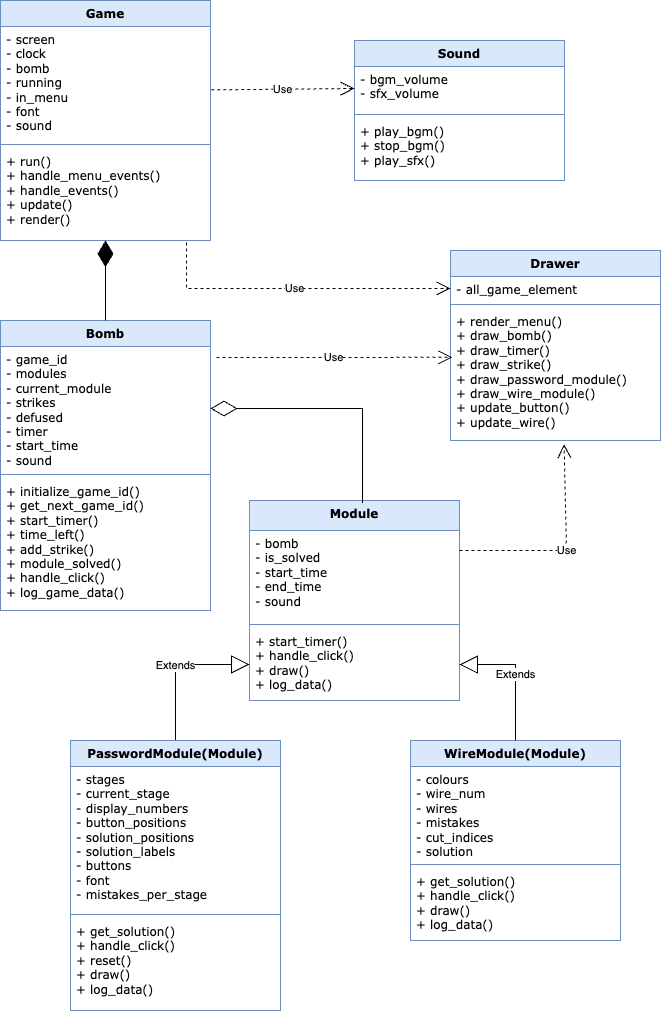

The diagram above was exported from draw.io. Its source (the exported page's mxGraphModel, read from the mxfile embedded in the PNG):
<mxGraphModel dx="702" dy="490" grid="1" gridSize="10" guides="1" tooltips="1" connect="1" arrows="1" fold="1" page="1" pageScale="1" pageWidth="827" pageHeight="1169" math="0" shadow="0">
  <root>
    <mxCell id="0" />
    <mxCell id="1" parent="0" />
    <mxCell id="htMkWwS3WSh0bxSaTdg--1" value="&lt;font face=&quot;Verdana&quot;&gt;Bomb&lt;/font&gt;" style="swimlane;fontStyle=1;align=center;verticalAlign=top;childLayout=stackLayout;horizontal=1;startSize=26;horizontalStack=0;resizeParent=1;resizeParentMax=0;resizeLast=0;collapsible=1;marginBottom=0;whiteSpace=wrap;html=1;fillColor=#dae8fc;strokeColor=#6c8ebf;" parent="1" vertex="1">
      <mxGeometry x="84" y="380" width="210" height="290" as="geometry" />
    </mxCell>
    <mxCell id="htMkWwS3WSh0bxSaTdg--2" value="&lt;div&gt;&lt;font face=&quot;Verdana&quot;&gt;- game_id&lt;/font&gt;&lt;/div&gt;&lt;div&gt;&lt;font face=&quot;Verdana&quot;&gt;- modules&lt;/font&gt;&lt;/div&gt;&lt;div&gt;&lt;font face=&quot;Verdana&quot;&gt;- current_module&lt;/font&gt;&lt;/div&gt;&lt;div&gt;&lt;font face=&quot;Verdana&quot;&gt;- strikes&lt;/font&gt;&lt;/div&gt;&lt;div&gt;&lt;font face=&quot;Verdana&quot;&gt;- defused&lt;/font&gt;&lt;/div&gt;&lt;div&gt;&lt;font face=&quot;Verdana&quot;&gt;- timer&lt;/font&gt;&lt;/div&gt;&lt;div&gt;&lt;font face=&quot;Verdana&quot;&gt;- start_time&lt;/font&gt;&lt;/div&gt;&lt;div&gt;&lt;font face=&quot;Verdana&quot;&gt;- sound&lt;/font&gt;&lt;/div&gt;" style="text;strokeColor=none;fillColor=none;align=left;verticalAlign=top;spacingLeft=4;spacingRight=4;overflow=hidden;rotatable=0;points=[[0,0.5],[1,0.5]];portConstraint=eastwest;whiteSpace=wrap;html=1;" parent="htMkWwS3WSh0bxSaTdg--1" vertex="1">
      <mxGeometry y="26" width="210" height="124" as="geometry" />
    </mxCell>
    <mxCell id="htMkWwS3WSh0bxSaTdg--3" value="" style="line;strokeWidth=1;fillColor=none;align=left;verticalAlign=middle;spacingTop=-1;spacingLeft=3;spacingRight=3;rotatable=0;labelPosition=right;points=[];portConstraint=eastwest;strokeColor=inherit;" parent="htMkWwS3WSh0bxSaTdg--1" vertex="1">
      <mxGeometry y="150" width="210" height="8" as="geometry" />
    </mxCell>
    <mxCell id="htMkWwS3WSh0bxSaTdg--4" value="&lt;div&gt;&lt;font face=&quot;Verdana&quot;&gt;+ initialize_game_id()&lt;/font&gt;&lt;/div&gt;&lt;div&gt;&lt;font face=&quot;Verdana&quot;&gt;+ get_next_game_id()&lt;/font&gt;&lt;/div&gt;&lt;div&gt;&lt;font face=&quot;Verdana&quot;&gt;+ start_timer()&lt;/font&gt;&lt;/div&gt;&lt;div&gt;&lt;font face=&quot;Verdana&quot;&gt;+ time_left()&lt;/font&gt;&lt;/div&gt;&lt;div&gt;&lt;font face=&quot;Verdana&quot;&gt;+ add_strike()&lt;/font&gt;&lt;/div&gt;&lt;div&gt;&lt;font face=&quot;Verdana&quot;&gt;+ module_solved()&lt;/font&gt;&lt;/div&gt;&lt;div&gt;&lt;font face=&quot;Verdana&quot;&gt;+ handle_click()&lt;/font&gt;&lt;/div&gt;&lt;div&gt;&lt;font face=&quot;Verdana&quot;&gt;+ log_game_data()&amp;nbsp;&lt;/font&gt;&lt;/div&gt;" style="text;strokeColor=none;fillColor=none;align=left;verticalAlign=top;spacingLeft=4;spacingRight=4;overflow=hidden;rotatable=0;points=[[0,0.5],[1,0.5]];portConstraint=eastwest;whiteSpace=wrap;html=1;" parent="htMkWwS3WSh0bxSaTdg--1" vertex="1">
      <mxGeometry y="158" width="210" height="132" as="geometry" />
    </mxCell>
    <mxCell id="htMkWwS3WSh0bxSaTdg--14" value="&lt;div&gt;&lt;span style=&quot;font-family: Verdana; background-color: transparent; color: light-dark(rgb(0, 0, 0), rgb(255, 255, 255));&quot;&gt;Module&lt;/span&gt;&lt;/div&gt;" style="swimlane;fontStyle=1;align=center;verticalAlign=top;childLayout=stackLayout;horizontal=1;startSize=30;horizontalStack=0;resizeParent=1;resizeParentMax=0;resizeLast=0;collapsible=1;marginBottom=0;whiteSpace=wrap;html=1;fillColor=#dae8fc;strokeColor=#6c8ebf;" parent="1" vertex="1">
      <mxGeometry x="333" y="560" width="210" height="200" as="geometry" />
    </mxCell>
    <mxCell id="htMkWwS3WSh0bxSaTdg--15" value="&lt;div&gt;&lt;font face=&quot;Verdana&quot;&gt;- bomb&lt;/font&gt;&lt;/div&gt;&lt;div&gt;&lt;font face=&quot;Verdana&quot;&gt;- is_solved&lt;/font&gt;&lt;/div&gt;&lt;div&gt;&lt;font face=&quot;Verdana&quot;&gt;- start_time&lt;/font&gt;&lt;/div&gt;&lt;div&gt;&lt;font face=&quot;Verdana&quot;&gt;- end_time&lt;/font&gt;&lt;/div&gt;&lt;div&gt;&lt;font face=&quot;Verdana&quot;&gt;- sound&amp;nbsp; &amp;nbsp;&lt;/font&gt;&lt;/div&gt;" style="text;strokeColor=none;fillColor=none;align=left;verticalAlign=top;spacingLeft=4;spacingRight=4;overflow=hidden;rotatable=0;points=[[0,0.5],[1,0.5]];portConstraint=eastwest;whiteSpace=wrap;html=1;" parent="htMkWwS3WSh0bxSaTdg--14" vertex="1">
      <mxGeometry y="30" width="210" height="90" as="geometry" />
    </mxCell>
    <mxCell id="htMkWwS3WSh0bxSaTdg--16" value="" style="line;strokeWidth=1;fillColor=none;align=left;verticalAlign=middle;spacingTop=-1;spacingLeft=3;spacingRight=3;rotatable=0;labelPosition=right;points=[];portConstraint=eastwest;strokeColor=inherit;" parent="htMkWwS3WSh0bxSaTdg--14" vertex="1">
      <mxGeometry y="120" width="210" height="8" as="geometry" />
    </mxCell>
    <mxCell id="htMkWwS3WSh0bxSaTdg--17" value="&lt;div&gt;&lt;font face=&quot;Verdana&quot;&gt;+ start_timer()&lt;/font&gt;&lt;/div&gt;&lt;div&gt;&lt;span style=&quot;font-family: Verdana; background-color: transparent; color: light-dark(rgb(0, 0, 0), rgb(255, 255, 255));&quot;&gt;+ handle_click()&lt;/span&gt;&lt;/div&gt;&lt;div&gt;&lt;font face=&quot;Verdana&quot;&gt;+ draw()&lt;/font&gt;&lt;/div&gt;&lt;div&gt;&lt;span style=&quot;font-family: Verdana; background-color: transparent; color: light-dark(rgb(0, 0, 0), rgb(255, 255, 255));&quot;&gt;+ log_data()&amp;nbsp;&lt;/span&gt;&lt;/div&gt;" style="text;strokeColor=none;fillColor=none;align=left;verticalAlign=top;spacingLeft=4;spacingRight=4;overflow=hidden;rotatable=0;points=[[0,0.5],[1,0.5]];portConstraint=eastwest;whiteSpace=wrap;html=1;" parent="htMkWwS3WSh0bxSaTdg--14" vertex="1">
      <mxGeometry y="128" width="210" height="72" as="geometry" />
    </mxCell>
    <mxCell id="htMkWwS3WSh0bxSaTdg--18" value="&lt;font face=&quot;Verdana&quot;&gt;Sound&lt;/font&gt;" style="swimlane;fontStyle=1;align=center;verticalAlign=top;childLayout=stackLayout;horizontal=1;startSize=26;horizontalStack=0;resizeParent=1;resizeParentMax=0;resizeLast=0;collapsible=1;marginBottom=0;whiteSpace=wrap;html=1;fillColor=#dae8fc;strokeColor=#6c8ebf;" parent="1" vertex="1">
      <mxGeometry x="438" y="100" width="210" height="140" as="geometry" />
    </mxCell>
    <mxCell id="htMkWwS3WSh0bxSaTdg--19" value="&lt;div&gt;&lt;font face=&quot;Verdana&quot;&gt;- bgm_volume&lt;/font&gt;&lt;/div&gt;&lt;div&gt;&lt;font face=&quot;Verdana&quot;&gt;- sfx_volume&amp;nbsp;&lt;/font&gt;&lt;/div&gt;" style="text;strokeColor=none;fillColor=none;align=left;verticalAlign=top;spacingLeft=4;spacingRight=4;overflow=hidden;rotatable=0;points=[[0,0.5],[1,0.5]];portConstraint=eastwest;whiteSpace=wrap;html=1;" parent="htMkWwS3WSh0bxSaTdg--18" vertex="1">
      <mxGeometry y="26" width="210" height="44" as="geometry" />
    </mxCell>
    <mxCell id="htMkWwS3WSh0bxSaTdg--20" value="" style="line;strokeWidth=1;fillColor=none;align=left;verticalAlign=middle;spacingTop=-1;spacingLeft=3;spacingRight=3;rotatable=0;labelPosition=right;points=[];portConstraint=eastwest;strokeColor=inherit;" parent="htMkWwS3WSh0bxSaTdg--18" vertex="1">
      <mxGeometry y="70" width="210" height="8" as="geometry" />
    </mxCell>
    <mxCell id="htMkWwS3WSh0bxSaTdg--21" value="&lt;div&gt;&lt;font face=&quot;Verdana&quot;&gt;+ play_bgm()&lt;/font&gt;&lt;/div&gt;&lt;div&gt;&lt;font face=&quot;Verdana&quot;&gt;+ stop_bgm()&lt;/font&gt;&lt;/div&gt;&lt;div&gt;&lt;font face=&quot;Verdana&quot;&gt;+ play_sfx()&lt;/font&gt;&lt;/div&gt;" style="text;strokeColor=none;fillColor=none;align=left;verticalAlign=top;spacingLeft=4;spacingRight=4;overflow=hidden;rotatable=0;points=[[0,0.5],[1,0.5]];portConstraint=eastwest;whiteSpace=wrap;html=1;" parent="htMkWwS3WSh0bxSaTdg--18" vertex="1">
      <mxGeometry y="78" width="210" height="62" as="geometry" />
    </mxCell>
    <mxCell id="KXGOjDYCC2w1q3A7cbnw-1" value="&lt;font face=&quot;Verdana&quot;&gt;Game&lt;/font&gt;" style="swimlane;fontStyle=1;align=center;verticalAlign=top;childLayout=stackLayout;horizontal=1;startSize=26;horizontalStack=0;resizeParent=1;resizeParentMax=0;resizeLast=0;collapsible=1;marginBottom=0;whiteSpace=wrap;html=1;fillColor=#dae8fc;strokeColor=#6c8ebf;" parent="1" vertex="1">
      <mxGeometry x="84" y="60" width="210" height="240" as="geometry" />
    </mxCell>
    <mxCell id="KXGOjDYCC2w1q3A7cbnw-2" value="&lt;div&gt;&lt;font face=&quot;Verdana&quot;&gt;- screen&lt;/font&gt;&lt;/div&gt;&lt;div&gt;&lt;font face=&quot;Verdana&quot;&gt;- clock&amp;nbsp;&lt;/font&gt;&lt;/div&gt;&lt;div&gt;&lt;font face=&quot;Verdana&quot;&gt;- bomb&lt;/font&gt;&lt;/div&gt;&lt;div&gt;&lt;font face=&quot;Verdana&quot;&gt;- running&lt;/font&gt;&lt;/div&gt;&lt;div&gt;&lt;font face=&quot;Verdana&quot;&gt;- in_menu&lt;/font&gt;&lt;/div&gt;&lt;div&gt;&lt;font face=&quot;Verdana&quot;&gt;- font&lt;/font&gt;&lt;/div&gt;&lt;div&gt;&lt;font face=&quot;Verdana&quot;&gt;- sound&amp;nbsp;&amp;nbsp;&lt;/font&gt;&lt;/div&gt;" style="text;strokeColor=none;fillColor=none;align=left;verticalAlign=top;spacingLeft=4;spacingRight=4;overflow=hidden;rotatable=0;points=[[0,0.5],[1,0.5]];portConstraint=eastwest;whiteSpace=wrap;html=1;" parent="KXGOjDYCC2w1q3A7cbnw-1" vertex="1">
      <mxGeometry y="26" width="210" height="114" as="geometry" />
    </mxCell>
    <mxCell id="KXGOjDYCC2w1q3A7cbnw-3" value="" style="line;strokeWidth=1;fillColor=none;align=left;verticalAlign=middle;spacingTop=-1;spacingLeft=3;spacingRight=3;rotatable=0;labelPosition=right;points=[];portConstraint=eastwest;strokeColor=inherit;" parent="KXGOjDYCC2w1q3A7cbnw-1" vertex="1">
      <mxGeometry y="140" width="210" height="8" as="geometry" />
    </mxCell>
    <mxCell id="KXGOjDYCC2w1q3A7cbnw-4" value="&lt;div&gt;&lt;font face=&quot;Verdana&quot;&gt;+ run()&lt;/font&gt;&lt;/div&gt;&lt;div&gt;&lt;font face=&quot;Verdana&quot;&gt;+ handle_menu_events()&lt;/font&gt;&lt;/div&gt;&lt;div&gt;&lt;font face=&quot;Verdana&quot;&gt;+ handle_events()&lt;/font&gt;&lt;/div&gt;&lt;div&gt;&lt;font face=&quot;Verdana&quot;&gt;+ update()&lt;/font&gt;&lt;/div&gt;&lt;div&gt;&lt;font face=&quot;Verdana&quot;&gt;+ render()&amp;nbsp;&amp;nbsp;&lt;/font&gt;&lt;/div&gt;" style="text;strokeColor=none;fillColor=none;align=left;verticalAlign=top;spacingLeft=4;spacingRight=4;overflow=hidden;rotatable=0;points=[[0,0.5],[1,0.5]];portConstraint=eastwest;whiteSpace=wrap;html=1;" parent="KXGOjDYCC2w1q3A7cbnw-1" vertex="1">
      <mxGeometry y="148" width="210" height="92" as="geometry" />
    </mxCell>
    <mxCell id="KXGOjDYCC2w1q3A7cbnw-5" value="&lt;font face=&quot;Verdana&quot;&gt;Drawer&lt;/font&gt;" style="swimlane;fontStyle=1;align=center;verticalAlign=top;childLayout=stackLayout;horizontal=1;startSize=26;horizontalStack=0;resizeParent=1;resizeParentMax=0;resizeLast=0;collapsible=1;marginBottom=0;whiteSpace=wrap;html=1;fillColor=#dae8fc;strokeColor=#6c8ebf;" parent="1" vertex="1">
      <mxGeometry x="534" y="310" width="210" height="190" as="geometry" />
    </mxCell>
    <mxCell id="KXGOjDYCC2w1q3A7cbnw-6" value="&lt;div&gt;&lt;font face=&quot;Verdana&quot;&gt;- all_game_element&lt;/font&gt;&lt;br&gt;&lt;/div&gt;" style="text;strokeColor=none;fillColor=none;align=left;verticalAlign=top;spacingLeft=4;spacingRight=4;overflow=hidden;rotatable=0;points=[[0,0.5],[1,0.5]];portConstraint=eastwest;whiteSpace=wrap;html=1;" parent="KXGOjDYCC2w1q3A7cbnw-5" vertex="1">
      <mxGeometry y="26" width="210" height="24" as="geometry" />
    </mxCell>
    <mxCell id="KXGOjDYCC2w1q3A7cbnw-7" value="" style="line;strokeWidth=1;fillColor=none;align=left;verticalAlign=middle;spacingTop=-1;spacingLeft=3;spacingRight=3;rotatable=0;labelPosition=right;points=[];portConstraint=eastwest;strokeColor=inherit;" parent="KXGOjDYCC2w1q3A7cbnw-5" vertex="1">
      <mxGeometry y="50" width="210" height="8" as="geometry" />
    </mxCell>
    <mxCell id="KXGOjDYCC2w1q3A7cbnw-8" value="&lt;span style=&quot;background-color: transparent;&quot;&gt;&lt;font face=&quot;Verdana&quot;&gt;+ render_menu()&lt;/font&gt;&lt;/span&gt;&lt;div&gt;&lt;font face=&quot;Verdana&quot;&gt;+ draw_bomb()&lt;/font&gt;&lt;/div&gt;&lt;div&gt;&lt;font face=&quot;Verdana&quot;&gt;+ draw_timer()&lt;/font&gt;&lt;/div&gt;&lt;div&gt;&lt;font face=&quot;Verdana&quot;&gt;+ draw_strike()&lt;/font&gt;&lt;/div&gt;&lt;div&gt;&lt;font face=&quot;Verdana&quot;&gt;+ draw_password_module()&lt;/font&gt;&lt;/div&gt;&lt;div&gt;&lt;font face=&quot;Verdana&quot;&gt;+ draw_wire_module()&lt;/font&gt;&lt;/div&gt;&lt;div&gt;&lt;font face=&quot;Verdana&quot;&gt;+ update_button()&lt;/font&gt;&lt;/div&gt;&lt;div&gt;&lt;font face=&quot;Verdana&quot;&gt;+ update_wire()&lt;/font&gt;&lt;/div&gt;" style="text;strokeColor=none;fillColor=none;align=left;verticalAlign=top;spacingLeft=4;spacingRight=4;overflow=hidden;rotatable=0;points=[[0,0.5],[1,0.5]];portConstraint=eastwest;whiteSpace=wrap;html=1;" parent="KXGOjDYCC2w1q3A7cbnw-5" vertex="1">
      <mxGeometry y="58" width="210" height="132" as="geometry" />
    </mxCell>
    <mxCell id="KXGOjDYCC2w1q3A7cbnw-9" value="" style="endArrow=diamondThin;endFill=1;endSize=24;html=1;rounded=0;exitX=0.5;exitY=0;exitDx=0;exitDy=0;entryX=0.5;entryY=0.998;entryDx=0;entryDy=0;entryPerimeter=0;" parent="1" source="htMkWwS3WSh0bxSaTdg--1" target="KXGOjDYCC2w1q3A7cbnw-4" edge="1">
      <mxGeometry width="160" relative="1" as="geometry">
        <mxPoint x="168.67000000000002" y="360" as="sourcePoint" />
        <mxPoint x="168.67000000000002" y="300" as="targetPoint" />
      </mxGeometry>
    </mxCell>
    <mxCell id="KXGOjDYCC2w1q3A7cbnw-10" value="" style="endArrow=diamondThin;endFill=0;endSize=24;html=1;rounded=0;exitX=0.538;exitY=0.012;exitDx=0;exitDy=0;entryX=1;entryY=0.5;entryDx=0;entryDy=0;exitPerimeter=0;" parent="1" source="htMkWwS3WSh0bxSaTdg--14" target="htMkWwS3WSh0bxSaTdg--2" edge="1">
      <mxGeometry width="160" relative="1" as="geometry">
        <mxPoint x="424" y="300" as="sourcePoint" />
        <mxPoint x="284" y="420" as="targetPoint" />
        <Array as="points">
          <mxPoint x="446" y="468" />
        </Array>
      </mxGeometry>
    </mxCell>
    <mxCell id="KXGOjDYCC2w1q3A7cbnw-11" value="Extends" style="endArrow=block;endSize=16;endFill=0;html=1;rounded=0;entryX=0;entryY=0.5;entryDx=0;entryDy=0;exitX=0.5;exitY=0;exitDx=0;exitDy=0;" parent="1" source="htMkWwS3WSh0bxSaTdg--5" target="htMkWwS3WSh0bxSaTdg--17" edge="1">
      <mxGeometry width="160" relative="1" as="geometry">
        <mxPoint x="414" y="450" as="sourcePoint" />
        <mxPoint x="534" y="340" as="targetPoint" />
        <Array as="points">
          <mxPoint x="259" y="724" />
        </Array>
      </mxGeometry>
    </mxCell>
    <mxCell id="htMkWwS3WSh0bxSaTdg--10" value="&lt;font face=&quot;Verdana&quot;&gt;WireModule(Module)&lt;/font&gt;" style="swimlane;fontStyle=1;align=center;verticalAlign=top;childLayout=stackLayout;horizontal=1;startSize=26;horizontalStack=0;resizeParent=1;resizeParentMax=0;resizeLast=0;collapsible=1;marginBottom=0;whiteSpace=wrap;html=1;fillColor=#dae8fc;strokeColor=#6c8ebf;" parent="1" vertex="1">
      <mxGeometry x="494" y="800" width="210" height="200" as="geometry" />
    </mxCell>
    <mxCell id="htMkWwS3WSh0bxSaTdg--11" value="&lt;div&gt;&lt;font face=&quot;Verdana&quot;&gt;- colours&lt;/font&gt;&lt;/div&gt;&lt;div&gt;&lt;font face=&quot;Verdana&quot;&gt;- wire_num&lt;/font&gt;&lt;/div&gt;&lt;div&gt;&lt;font face=&quot;Verdana&quot;&gt;- wires&lt;/font&gt;&lt;/div&gt;&lt;div&gt;&lt;font face=&quot;Verdana&quot;&gt;- mistakes&lt;/font&gt;&lt;/div&gt;&lt;div&gt;&lt;font face=&quot;Verdana&quot;&gt;- cut_indices&lt;/font&gt;&lt;/div&gt;&lt;div&gt;&lt;font face=&quot;Verdana&quot;&gt;- solution&amp;nbsp; &amp;nbsp;&amp;nbsp;&lt;/font&gt;&lt;/div&gt;" style="text;strokeColor=none;fillColor=none;align=left;verticalAlign=top;spacingLeft=4;spacingRight=4;overflow=hidden;rotatable=0;points=[[0,0.5],[1,0.5]];portConstraint=eastwest;whiteSpace=wrap;html=1;" parent="htMkWwS3WSh0bxSaTdg--10" vertex="1">
      <mxGeometry y="26" width="210" height="94" as="geometry" />
    </mxCell>
    <mxCell id="htMkWwS3WSh0bxSaTdg--12" value="" style="line;strokeWidth=1;fillColor=none;align=left;verticalAlign=middle;spacingTop=-1;spacingLeft=3;spacingRight=3;rotatable=0;labelPosition=right;points=[];portConstraint=eastwest;strokeColor=inherit;" parent="htMkWwS3WSh0bxSaTdg--10" vertex="1">
      <mxGeometry y="120" width="210" height="8" as="geometry" />
    </mxCell>
    <mxCell id="htMkWwS3WSh0bxSaTdg--13" value="&lt;div&gt;&lt;font face=&quot;Verdana&quot;&gt;+ get_solution()&lt;/font&gt;&lt;/div&gt;&lt;div&gt;&lt;font face=&quot;Verdana&quot;&gt;+ handle_click()&lt;/font&gt;&lt;/div&gt;&lt;div&gt;&lt;font face=&quot;Verdana&quot;&gt;+ draw()&lt;/font&gt;&lt;/div&gt;&lt;div&gt;&lt;font face=&quot;Verdana&quot;&gt;+ log_data()&amp;nbsp; &amp;nbsp;&lt;/font&gt;&lt;/div&gt;" style="text;strokeColor=none;fillColor=none;align=left;verticalAlign=top;spacingLeft=4;spacingRight=4;overflow=hidden;rotatable=0;points=[[0,0.5],[1,0.5]];portConstraint=eastwest;whiteSpace=wrap;html=1;" parent="htMkWwS3WSh0bxSaTdg--10" vertex="1">
      <mxGeometry y="128" width="210" height="72" as="geometry" />
    </mxCell>
    <mxCell id="KXGOjDYCC2w1q3A7cbnw-12" value="Extends" style="endArrow=block;endSize=16;endFill=0;html=1;rounded=0;entryX=1;entryY=0.5;entryDx=0;entryDy=0;exitX=0.5;exitY=0;exitDx=0;exitDy=0;" parent="1" source="htMkWwS3WSh0bxSaTdg--10" target="htMkWwS3WSh0bxSaTdg--17" edge="1">
      <mxGeometry width="160" relative="1" as="geometry">
        <mxPoint x="674" y="516" as="sourcePoint" />
        <mxPoint x="769" y="460" as="targetPoint" />
        <Array as="points">
          <mxPoint x="599" y="724" />
        </Array>
      </mxGeometry>
    </mxCell>
    <mxCell id="htMkWwS3WSh0bxSaTdg--5" value="&lt;font face=&quot;Verdana&quot;&gt;PasswordModule(Module)&lt;/font&gt;" style="swimlane;fontStyle=1;align=center;verticalAlign=top;childLayout=stackLayout;horizontal=1;startSize=26;horizontalStack=0;resizeParent=1;resizeParentMax=0;resizeLast=0;collapsible=1;marginBottom=0;whiteSpace=wrap;html=1;fillColor=#dae8fc;strokeColor=#6c8ebf;" parent="1" vertex="1">
      <mxGeometry x="154" y="800" width="210" height="270" as="geometry" />
    </mxCell>
    <mxCell id="htMkWwS3WSh0bxSaTdg--6" value="&lt;div&gt;&lt;font face=&quot;Verdana&quot;&gt;- stages&lt;/font&gt;&lt;/div&gt;&lt;div&gt;&lt;font face=&quot;Verdana&quot;&gt;- current_stage&lt;/font&gt;&lt;/div&gt;&lt;div&gt;&lt;font face=&quot;Verdana&quot;&gt;- display_numbers&lt;/font&gt;&lt;/div&gt;&lt;div&gt;&lt;span style=&quot;font-family: Verdana; background-color: transparent; color: light-dark(rgb(0, 0, 0), rgb(255, 255, 255));&quot;&gt;- button_positions&lt;/span&gt;&lt;/div&gt;&lt;div&gt;&lt;font face=&quot;Verdana&quot;&gt;- solution_positions&lt;/font&gt;&lt;/div&gt;&lt;div&gt;&lt;font face=&quot;Verdana&quot;&gt;- solution_labels&lt;/font&gt;&lt;/div&gt;&lt;div&gt;&lt;font face=&quot;Verdana&quot;&gt;- buttons&lt;/font&gt;&lt;/div&gt;&lt;div&gt;&lt;font face=&quot;Verdana&quot;&gt;- font&lt;/font&gt;&lt;/div&gt;&lt;div&gt;&lt;font face=&quot;Verdana&quot;&gt;- mistakes_per_stage&amp;nbsp;&amp;nbsp;&lt;/font&gt;&lt;/div&gt;" style="text;strokeColor=none;fillColor=none;align=left;verticalAlign=top;spacingLeft=4;spacingRight=4;overflow=hidden;rotatable=0;points=[[0,0.5],[1,0.5]];portConstraint=eastwest;whiteSpace=wrap;html=1;" parent="htMkWwS3WSh0bxSaTdg--5" vertex="1">
      <mxGeometry y="26" width="210" height="144" as="geometry" />
    </mxCell>
    <mxCell id="htMkWwS3WSh0bxSaTdg--7" value="" style="line;strokeWidth=1;fillColor=none;align=left;verticalAlign=middle;spacingTop=-1;spacingLeft=3;spacingRight=3;rotatable=0;labelPosition=right;points=[];portConstraint=eastwest;strokeColor=inherit;" parent="htMkWwS3WSh0bxSaTdg--5" vertex="1">
      <mxGeometry y="170" width="210" height="8" as="geometry" />
    </mxCell>
    <mxCell id="htMkWwS3WSh0bxSaTdg--8" value="&lt;div&gt;&lt;font face=&quot;Verdana&quot;&gt;+ get_solution()&lt;/font&gt;&lt;/div&gt;&lt;div&gt;&lt;font face=&quot;Verdana&quot;&gt;+ handle_click()&lt;/font&gt;&lt;/div&gt;&lt;div&gt;&lt;font face=&quot;Verdana&quot;&gt;+ reset()&lt;/font&gt;&lt;/div&gt;&lt;div&gt;&lt;font face=&quot;Verdana&quot;&gt;+ draw()&lt;/font&gt;&lt;/div&gt;&lt;div&gt;&lt;font face=&quot;Verdana&quot;&gt;+ log_data()&amp;nbsp; &amp;nbsp;&lt;/font&gt;&lt;/div&gt;" style="text;strokeColor=none;fillColor=none;align=left;verticalAlign=top;spacingLeft=4;spacingRight=4;overflow=hidden;rotatable=0;points=[[0,0.5],[1,0.5]];portConstraint=eastwest;whiteSpace=wrap;html=1;" parent="htMkWwS3WSh0bxSaTdg--5" vertex="1">
      <mxGeometry y="178" width="210" height="92" as="geometry" />
    </mxCell>
    <mxCell id="KXGOjDYCC2w1q3A7cbnw-13" value="Use" style="endArrow=open;endSize=12;dashed=1;html=1;rounded=0;entryX=0;entryY=0.5;entryDx=0;entryDy=0;exitX=1.004;exitY=0.556;exitDx=0;exitDy=0;exitPerimeter=0;" parent="1" source="KXGOjDYCC2w1q3A7cbnw-2" target="htMkWwS3WSh0bxSaTdg--19" edge="1">
      <mxGeometry x="-0.0036" width="160" relative="1" as="geometry">
        <mxPoint x="344" y="170" as="sourcePoint" />
        <mxPoint x="454" y="150" as="targetPoint" />
        <mxPoint as="offset" />
      </mxGeometry>
    </mxCell>
    <mxCell id="7kwdy9ps6wwbDJ4O1Pcv-1" value="Use" style="endArrow=open;endSize=12;dashed=1;html=1;rounded=0;entryX=0;entryY=0.5;entryDx=0;entryDy=0;exitX=0.886;exitY=1.022;exitDx=0;exitDy=0;exitPerimeter=0;" edge="1" parent="1" source="KXGOjDYCC2w1q3A7cbnw-4" target="KXGOjDYCC2w1q3A7cbnw-6">
      <mxGeometry x="-0.0036" width="160" relative="1" as="geometry">
        <mxPoint x="305" y="159" as="sourcePoint" />
        <mxPoint x="448" y="158" as="targetPoint" />
        <mxPoint as="offset" />
        <Array as="points">
          <mxPoint x="270" y="348" />
        </Array>
      </mxGeometry>
    </mxCell>
    <mxCell id="7kwdy9ps6wwbDJ4O1Pcv-2" value="Use" style="endArrow=open;endSize=12;dashed=1;html=1;rounded=0;entryX=0.008;entryY=0.37;entryDx=0;entryDy=0;entryPerimeter=0;" edge="1" parent="1" target="KXGOjDYCC2w1q3A7cbnw-8">
      <mxGeometry x="-0.0036" width="160" relative="1" as="geometry">
        <mxPoint x="300" y="417" as="sourcePoint" />
        <mxPoint x="437" y="420" as="targetPoint" />
        <mxPoint as="offset" />
      </mxGeometry>
    </mxCell>
    <mxCell id="7kwdy9ps6wwbDJ4O1Pcv-3" value="Use" style="endArrow=open;endSize=12;dashed=1;html=1;rounded=0;exitX=1;exitY=0.25;exitDx=0;exitDy=0;entryX=0.541;entryY=1.027;entryDx=0;entryDy=0;entryPerimeter=0;" edge="1" parent="1" source="htMkWwS3WSh0bxSaTdg--14" target="KXGOjDYCC2w1q3A7cbnw-8">
      <mxGeometry x="-0.0036" width="160" relative="1" as="geometry">
        <mxPoint x="560" y="471" as="sourcePoint" />
        <mxPoint x="670" y="530" as="targetPoint" />
        <mxPoint as="offset" />
        <Array as="points">
          <mxPoint x="650" y="610" />
        </Array>
      </mxGeometry>
    </mxCell>
  </root>
</mxGraphModel>